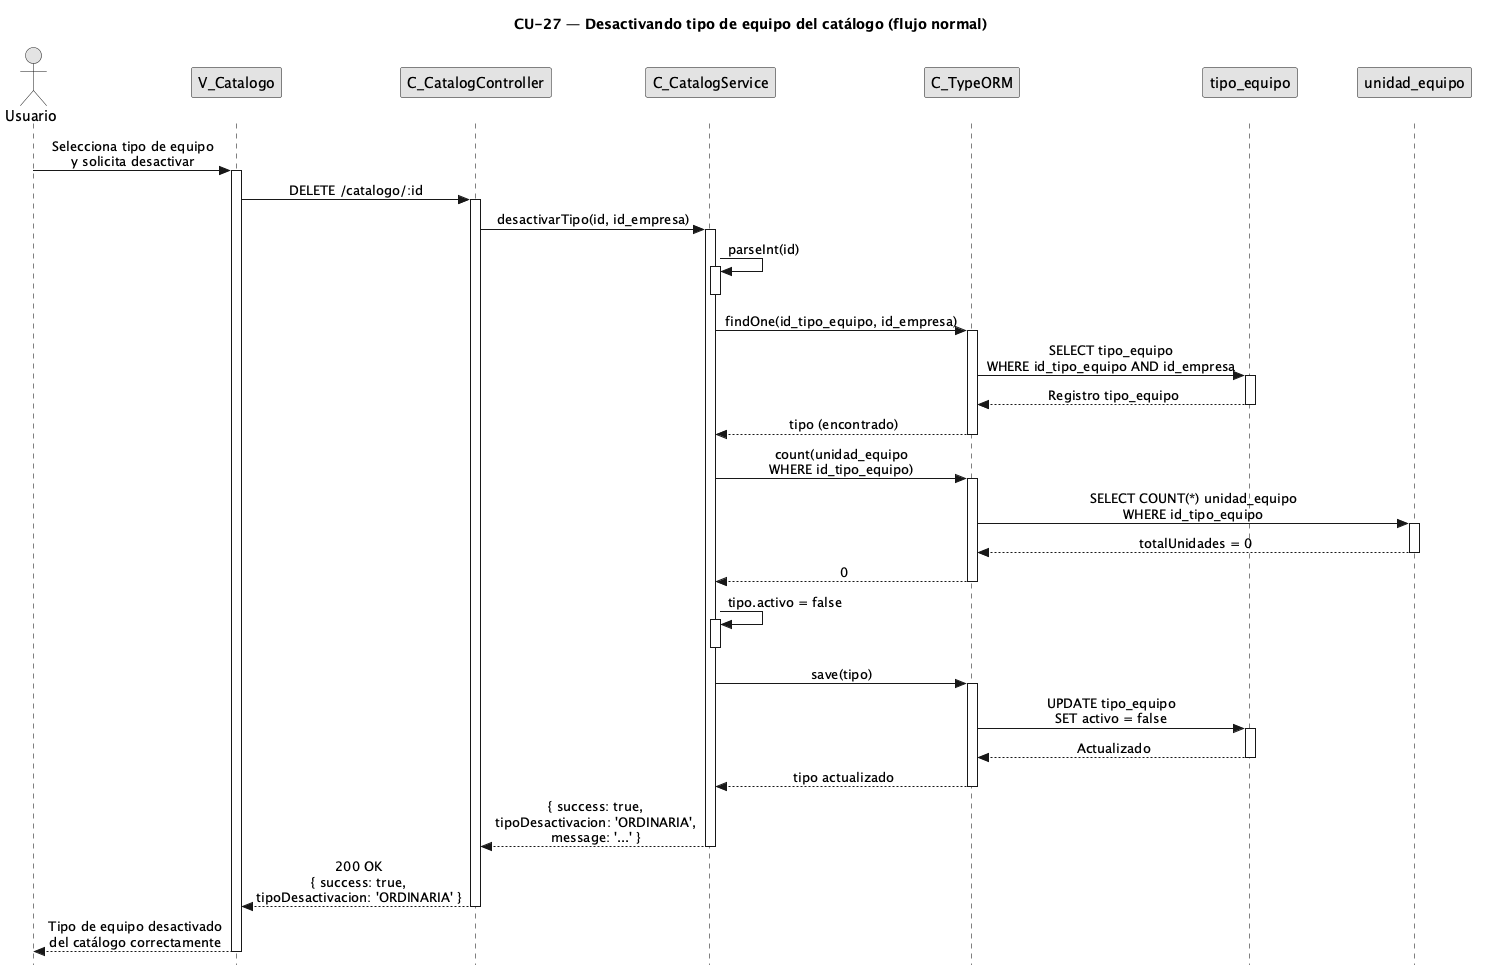

The diagram above was rendered by PlantUML. Its source (embedded in the PNG):
@startuml CU27-normal
title CU-27 — Desactivando tipo de equipo del catálogo (flujo normal)

skinparam style strictuml
skinparam monochrome true
skinparam shadowing false
skinparam sequenceMessageAlign center
<style>
sequenceDiagram {
  participant {
    margin 25
  }
  actor {
    margin 20
  }
}
</style>
skinparam sequence {
  MessageAlign center
  LifeLineBorderColor black
}
hide footbox

actor "Usuario" as user
participant "V_Catalogo" as view
participant "C_CatalogController" as ctrl
participant "C_CatalogService" as svc
participant "C_TypeORM" as orm
participant "tipo_equipo" as tent
participant "unidad_equipo" as uent

user -> view : Selecciona tipo de equipo\ny solicita desactivar
activate view

view -> ctrl : DELETE /catalogo/:id
activate ctrl

ctrl -> svc : desactivarTipo(id, id_empresa)
activate svc

svc -> svc : parseInt(id)
activate svc
deactivate svc

svc -> orm : findOne(id_tipo_equipo, id_empresa)
activate orm

orm -> tent : SELECT tipo_equipo\nWHERE id_tipo_equipo AND id_empresa
activate tent
tent --> orm : Registro tipo_equipo
deactivate tent

orm --> svc : tipo (encontrado)
deactivate orm

svc -> orm : count(unidad_equipo\nWHERE id_tipo_equipo)
activate orm

orm -> uent : SELECT COUNT(*) unidad_equipo\nWHERE id_tipo_equipo
activate uent
uent --> orm : totalUnidades = 0
deactivate uent

orm --> svc : 0
deactivate orm

svc -> svc : tipo.activo = false
activate svc
deactivate svc

svc -> orm : save(tipo)
activate orm

orm -> tent : UPDATE tipo_equipo\nSET activo = false
activate tent
tent --> orm : Actualizado
deactivate tent

orm --> svc : tipo actualizado
deactivate orm

svc --> ctrl : { success: true,\ntipoDesactivacion: 'ORDINARIA',\nmessage: '...' }
deactivate svc

ctrl --> view : 200 OK\n{ success: true,\ntipoDesactivacion: 'ORDINARIA' }
deactivate ctrl

view --> user : Tipo de equipo desactivado\ndel catálogo correctamente
deactivate view

@enduml